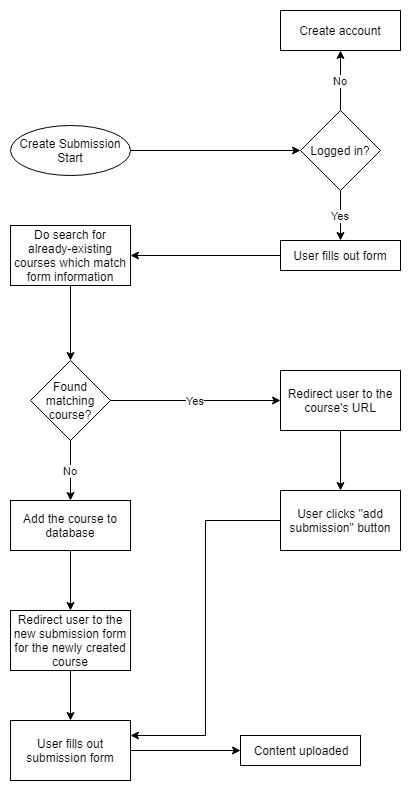

The diagram above was exported from draw.io. Its source (the exported page's mxGraphModel, read from the mxfile embedded in the PNG):
<mxGraphModel dx="1394" dy="747" grid="1" gridSize="10" guides="1" tooltips="1" connect="1" arrows="1" fold="1" page="1" pageScale="1" pageWidth="850" pageHeight="1100" math="0" shadow="0">
  <root>
    <mxCell id="0" />
    <mxCell id="1" parent="0" />
    <mxCell id="c7Xsp_VLBDI2QHDpstsX-4" style="edgeStyle=orthogonalEdgeStyle;rounded=0;orthogonalLoop=1;jettySize=auto;html=1;entryX=0;entryY=0.5;entryDx=0;entryDy=0;" edge="1" parent="1" source="c7Xsp_VLBDI2QHDpstsX-2" target="c7Xsp_VLBDI2QHDpstsX-3">
      <mxGeometry relative="1" as="geometry" />
    </mxCell>
    <mxCell id="c7Xsp_VLBDI2QHDpstsX-2" value="&lt;span&gt;Create Submission Start&lt;/span&gt;" style="ellipse;whiteSpace=wrap;html=1;" vertex="1" parent="1">
      <mxGeometry x="130" y="145" width="120" height="50" as="geometry" />
    </mxCell>
    <mxCell id="c7Xsp_VLBDI2QHDpstsX-6" value="No" style="edgeStyle=orthogonalEdgeStyle;rounded=0;orthogonalLoop=1;jettySize=auto;html=1;entryX=0.5;entryY=1;entryDx=0;entryDy=0;" edge="1" parent="1" source="c7Xsp_VLBDI2QHDpstsX-3" target="c7Xsp_VLBDI2QHDpstsX-5">
      <mxGeometry relative="1" as="geometry" />
    </mxCell>
    <mxCell id="c7Xsp_VLBDI2QHDpstsX-8" value="Yes" style="edgeStyle=orthogonalEdgeStyle;rounded=0;orthogonalLoop=1;jettySize=auto;html=1;entryX=0.5;entryY=0;entryDx=0;entryDy=0;" edge="1" parent="1" source="c7Xsp_VLBDI2QHDpstsX-3" target="c7Xsp_VLBDI2QHDpstsX-7">
      <mxGeometry relative="1" as="geometry" />
    </mxCell>
    <mxCell id="c7Xsp_VLBDI2QHDpstsX-3" value="Logged in?" style="rhombus;whiteSpace=wrap;html=1;" vertex="1" parent="1">
      <mxGeometry x="420" y="130" width="80" height="80" as="geometry" />
    </mxCell>
    <mxCell id="c7Xsp_VLBDI2QHDpstsX-5" value="Create account" style="rounded=0;whiteSpace=wrap;html=1;" vertex="1" parent="1">
      <mxGeometry x="400" y="30" width="120" height="40" as="geometry" />
    </mxCell>
    <mxCell id="c7Xsp_VLBDI2QHDpstsX-11" style="edgeStyle=orthogonalEdgeStyle;rounded=0;orthogonalLoop=1;jettySize=auto;html=1;entryX=1;entryY=0.5;entryDx=0;entryDy=0;" edge="1" parent="1" source="c7Xsp_VLBDI2QHDpstsX-7" target="c7Xsp_VLBDI2QHDpstsX-10">
      <mxGeometry relative="1" as="geometry" />
    </mxCell>
    <mxCell id="c7Xsp_VLBDI2QHDpstsX-7" value="User fills out form" style="rounded=0;whiteSpace=wrap;html=1;" vertex="1" parent="1">
      <mxGeometry x="400" y="260" width="120" height="30" as="geometry" />
    </mxCell>
    <mxCell id="c7Xsp_VLBDI2QHDpstsX-13" style="edgeStyle=orthogonalEdgeStyle;rounded=0;orthogonalLoop=1;jettySize=auto;html=1;" edge="1" parent="1" source="c7Xsp_VLBDI2QHDpstsX-10" target="c7Xsp_VLBDI2QHDpstsX-12">
      <mxGeometry relative="1" as="geometry" />
    </mxCell>
    <mxCell id="c7Xsp_VLBDI2QHDpstsX-10" value="Do search for already-existing courses which match form information" style="rounded=0;whiteSpace=wrap;html=1;" vertex="1" parent="1">
      <mxGeometry x="130" y="245" width="120" height="60" as="geometry" />
    </mxCell>
    <mxCell id="c7Xsp_VLBDI2QHDpstsX-15" value="Yes" style="edgeStyle=orthogonalEdgeStyle;rounded=0;orthogonalLoop=1;jettySize=auto;html=1;entryX=0;entryY=0.5;entryDx=0;entryDy=0;" edge="1" parent="1" source="c7Xsp_VLBDI2QHDpstsX-12" target="c7Xsp_VLBDI2QHDpstsX-14">
      <mxGeometry relative="1" as="geometry" />
    </mxCell>
    <mxCell id="c7Xsp_VLBDI2QHDpstsX-17" value="No" style="edgeStyle=orthogonalEdgeStyle;rounded=0;orthogonalLoop=1;jettySize=auto;html=1;entryX=0.5;entryY=0;entryDx=0;entryDy=0;" edge="1" parent="1" source="c7Xsp_VLBDI2QHDpstsX-12" target="c7Xsp_VLBDI2QHDpstsX-16">
      <mxGeometry relative="1" as="geometry" />
    </mxCell>
    <mxCell id="c7Xsp_VLBDI2QHDpstsX-12" value="Found matching course?" style="rhombus;whiteSpace=wrap;html=1;" vertex="1" parent="1">
      <mxGeometry x="150" y="380" width="80" height="80" as="geometry" />
    </mxCell>
    <mxCell id="c7Xsp_VLBDI2QHDpstsX-19" style="edgeStyle=orthogonalEdgeStyle;rounded=0;orthogonalLoop=1;jettySize=auto;html=1;entryX=0.5;entryY=0;entryDx=0;entryDy=0;" edge="1" parent="1" source="c7Xsp_VLBDI2QHDpstsX-14" target="c7Xsp_VLBDI2QHDpstsX-18">
      <mxGeometry relative="1" as="geometry" />
    </mxCell>
    <mxCell id="c7Xsp_VLBDI2QHDpstsX-14" value="Redirect user to the course's URL" style="rounded=0;whiteSpace=wrap;html=1;" vertex="1" parent="1">
      <mxGeometry x="400" y="390" width="120" height="60" as="geometry" />
    </mxCell>
    <mxCell id="c7Xsp_VLBDI2QHDpstsX-21" style="edgeStyle=orthogonalEdgeStyle;rounded=0;orthogonalLoop=1;jettySize=auto;html=1;entryX=0.5;entryY=0;entryDx=0;entryDy=0;" edge="1" parent="1" source="c7Xsp_VLBDI2QHDpstsX-16" target="c7Xsp_VLBDI2QHDpstsX-20">
      <mxGeometry relative="1" as="geometry" />
    </mxCell>
    <mxCell id="c7Xsp_VLBDI2QHDpstsX-16" value="Add the course to database" style="rounded=0;whiteSpace=wrap;html=1;" vertex="1" parent="1">
      <mxGeometry x="130" y="520" width="120" height="50" as="geometry" />
    </mxCell>
    <mxCell id="c7Xsp_VLBDI2QHDpstsX-25" style="edgeStyle=orthogonalEdgeStyle;rounded=0;orthogonalLoop=1;jettySize=auto;html=1;entryX=1;entryY=0.25;entryDx=0;entryDy=0;" edge="1" parent="1" source="c7Xsp_VLBDI2QHDpstsX-18" target="c7Xsp_VLBDI2QHDpstsX-22">
      <mxGeometry relative="1" as="geometry" />
    </mxCell>
    <mxCell id="c7Xsp_VLBDI2QHDpstsX-18" value="User clicks &quot;add submission&quot; button" style="rounded=0;whiteSpace=wrap;html=1;" vertex="1" parent="1">
      <mxGeometry x="400" y="510" width="120" height="60" as="geometry" />
    </mxCell>
    <mxCell id="c7Xsp_VLBDI2QHDpstsX-23" style="edgeStyle=orthogonalEdgeStyle;rounded=0;orthogonalLoop=1;jettySize=auto;html=1;entryX=0.5;entryY=0;entryDx=0;entryDy=0;" edge="1" parent="1" source="c7Xsp_VLBDI2QHDpstsX-20" target="c7Xsp_VLBDI2QHDpstsX-22">
      <mxGeometry relative="1" as="geometry" />
    </mxCell>
    <mxCell id="c7Xsp_VLBDI2QHDpstsX-20" value="Redirect user to the new submission form for the newly created course" style="rounded=0;whiteSpace=wrap;html=1;" vertex="1" parent="1">
      <mxGeometry x="130" y="630" width="120" height="60" as="geometry" />
    </mxCell>
    <mxCell id="c7Xsp_VLBDI2QHDpstsX-27" style="edgeStyle=orthogonalEdgeStyle;rounded=0;orthogonalLoop=1;jettySize=auto;html=1;" edge="1" parent="1" source="c7Xsp_VLBDI2QHDpstsX-22" target="c7Xsp_VLBDI2QHDpstsX-24">
      <mxGeometry relative="1" as="geometry" />
    </mxCell>
    <mxCell id="c7Xsp_VLBDI2QHDpstsX-22" value="User fills out submission form" style="rounded=0;whiteSpace=wrap;html=1;" vertex="1" parent="1">
      <mxGeometry x="130" y="740" width="120" height="60" as="geometry" />
    </mxCell>
    <mxCell id="c7Xsp_VLBDI2QHDpstsX-24" value="Content uploaded" style="rounded=0;whiteSpace=wrap;html=1;" vertex="1" parent="1">
      <mxGeometry x="360" y="755" width="120" height="30" as="geometry" />
    </mxCell>
  </root>
</mxGraphModel>